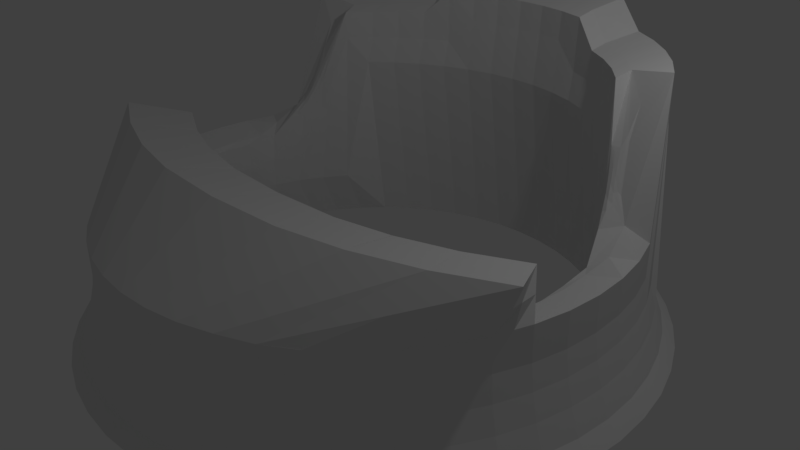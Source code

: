 # Source: deskv4.blend  (saved by Blender 2.77.0; exported with 4.5.12 LTS)
import bpy
from mathutils import Matrix  # noqa: F401  (used for matrix-valued properties, if any)

bpy.ops.wm.read_factory_settings(use_empty=True)
scene = bpy.context.scene
scene.name = 'Scene'

# ---- collections
col_collection_1 = bpy.data.collections.new('Collection 1'); scene.collection.children.link(col_collection_1)

# ---- world
world_world = bpy.data.worlds.new('World'); scene.world = world_world
world_world.color = (0.05088, 0.05088, 0.05088)
world_world.use_sun_shadow = False
world_world.sun_shadow_jitter_overblur = 0.0
world_world.cycles.sampling_method = 'MANUAL'

# ---- cameras
cam_camera = bpy.data.cameras.new('Camera')
cam_camera.clip_end = 100.0
cam_camera.lens = 35.0
cam_camera.sensor_width = 32.0
cam_camera.sensor_height = 18.0
cam_camera.ortho_scale = 7.314
cam_camera.dof.focus_distance = 0.0
cam_camera.dof.aperture_fstop = 128.0

# ---- lights
light_lamp = bpy.data.lights.new('Lamp', 'POINT')
light_lamp.transmission_factor = 0.0
light_lamp.cutoff_distance = 30.0
light_lamp.energy = 100.0
light_lamp.shadow_buffer_clip_start = 1.001
light_lamp.shadow_soft_size = 0.1
light_lamp.shadow_maximum_resolution = 0.006
light_lamp.use_absolute_resolution = True

# ---- meshes
me_torus = bpy.data.meshes.new('Torus')
me_torus.from_pydata([(1.039, -6.301e-09, -0.0654), (1.015, -8.897e-11, 0.02791), (1.001, 1.219e-09, 0.1198), (1.0, 0.0, 0.25), (0.875, 0.0, 0.2165), (0.8527, -0.07833, 0.2013), (0.8452, -0.07833, 0.0931), (0.8527, -0.07833, -0.01516), (0.875, 0.0, -0.2165), (1.0, 0.0, -0.25), (1.125, 0.0, -0.2165), (1.075, -8.951e-10, -0.1602), (1.03, 0.1356, -0.06541), (1.006, 0.1324, 0.0279), (0.9922, 0.1306, 0.1197), (0.9914, 0.1305, 0.25), (0.8675, 0.1142, 0.2165), (0.8454, 0.03297, 0.2013), (0.838, 0.03199, 0.0931), (0.8454, 0.03297, -0.01516), (0.8675, 0.1142, -0.2165), (0.9914, 0.1305, -0.25), (1.115, 0.1468, -0.2165), (1.066, 0.1403, -0.1602), (1.004, 0.269, -0.06541), (0.9801, 0.2626, 0.02789), (0.9667, 0.259, 0.1197), (0.9659, 0.2588, 0.25), (0.8828, 0.215, 0.2479), (0.837, 0.1651, 0.212), (0.8221, 0.1442, 0.1026), (0.8236, 0.1424, -0.01516), (0.8452, 0.2265, -0.2165), (0.9659, 0.2588, -0.25), (1.087, 0.2912, -0.2165), (1.038, 0.2782, -0.1602), (0.9601, 0.3977, -0.06542), (0.9374, 0.3883, 0.02789), (0.9246, 0.383, 0.1197), (0.9239, 0.3827, 0.25), (0.8611, 0.322, 0.3132), (0.7981, 0.2684, 0.2968), (0.7901, 0.2376, 0.1209), (0.7878, 0.248, -0.01516), (0.8084, 0.3348, -0.2165), (0.9239, 0.3827, -0.25), (1.039, 0.4305, -0.2165), (0.9931, 0.4114, -0.1602), (0.9, 0.5196, -0.06542), (0.8787, 0.5073, 0.02789), (0.8667, 0.5004, 0.6518), (0.866, 0.5, 0.7821), (0.7796, 0.4696, 0.667), (0.7304, 0.4019, 0.5324), (0.7221, 0.3815, 0.3018), (0.7384, 0.348, -0.01516), (0.7578, 0.4375, -0.2165), (0.866, 0.5, -0.25), (0.9743, 0.5625, -0.2165), (0.9309, 0.5375, -0.1602), (0.8245, 0.6326, -0.06542), (0.805, 0.6177, 0.56), (0.794, 0.6092, 0.6518), (0.7934, 0.6088, 0.7821), (0.6942, 0.5327, 0.7486), (0.6765, 0.4713, 0.7309), (0.6706, 0.4668, 0.6226), (0.6765, 0.4407, -0.01516), (0.6942, 0.5327, -0.2165), (0.7934, 0.6088, -0.25), (0.8925, 0.6849, -0.2165), (0.8528, 0.6544, -0.1602), (0.7348, 0.7348, -0.06542), (0.7174, 0.7174, 0.56), (0.7077, 0.7077, 0.6518), (0.7071, 0.7071, 0.7821), (0.6187, 0.6187, 0.7486), (0.6029, 0.5552, 0.7309), (0.5977, 0.5499, 0.6226), (0.6029, 0.5246, 0.5169), (0.6187, 0.6187, -0.2165), (0.7071, 0.7071, -0.25), (0.7955, 0.7955, -0.2165), (0.7601, 0.7601, -0.1602), (0.6326, 0.8245, -0.06542), (0.6177, 0.805, 0.56), (0.6092, 0.794, 0.6518), (0.6088, 0.7934, 0.7821), (0.5327, 0.6942, 0.7486), (0.5191, 0.6287, 0.7309), (0.5145, 0.6228, 0.6226), (0.5191, 0.5981, 0.5169), (0.5327, 0.6942, -0.2165), (0.6088, 0.7934, -0.25), (0.6849, 0.8925, -0.2165), (0.6544, 0.8528, -0.1602), (0.5196, 0.9, -0.06542), (0.5073, 0.8787, 0.56), (0.5004, 0.8667, 0.6518), (0.5, 0.866, 0.7821), (0.4375, 0.7578, 0.7486), (0.4263, 0.6907, 0.7309), (0.4226, 0.6842, 0.6226), (0.4263, 0.6601, 0.5169), (0.4375, 0.7578, -0.2165), (0.5, 0.866, -0.25), (0.5625, 0.9743, -0.2165), (0.5375, 0.9309, -0.1602), (0.3977, 0.9601, -0.06542), (0.3883, 0.9374, 0.56), (0.383, 0.9246, 0.6518), (0.3827, 0.9239, 0.8772), (0.3348, 0.8084, 0.8437), (0.3263, 0.74, 0.826), (0.3235, 0.7331, 0.6226), (0.3263, 0.7094, 0.5169), (0.3348, 0.8084, -0.2165), (0.3827, 0.9239, -0.25), (0.4305, 1.039, -0.2165), (0.4114, 0.9931, -0.1602), (0.269, 1.004, 0.4667), (0.2626, 0.9801, 0.56), (0.259, 0.9667, 0.7469), (0.2588, 0.9659, 0.8772), (0.2265, 0.8452, 0.8437), (0.2207, 0.7759, 0.826), (0.2188, 0.7687, 0.7177), (0.2207, 0.7453, 0.5169), (0.2265, 0.8452, -0.2165), (0.2588, 0.9659, -0.25), (0.2912, 1.087, -0.2165), (0.2782, 1.038, -0.1602), (0.1356, 1.03, 0.4667), (0.1324, 1.006, 0.655), (0.1306, 0.9922, 0.7469), (0.1305, 0.9914, 0.8772), (0.1142, 0.8675, 0.8437), (0.1113, 0.7976, 0.826), (0.1103, 0.7903, 0.7177), (0.1113, 0.767, 0.5169), (0.1142, 0.8675, -0.2165), (0.1305, 0.9914, -0.25), (0.1468, 1.115, -0.2165), (0.1403, 1.066, -0.1602), (-1.83e-08, 1.039, 0.4667), (-1.872e-08, 1.015, 0.655), (-5.133e-09, 1.001, 0.7469), (8.941e-08, 1.0, 0.8772), (8.941e-08, 0.875, 0.8437), (-9.554e-09, 0.8049, 0.826), (-2.436e-08, 0.7975, 0.7177), (-1.345e-08, 0.7743, 0.5169), (8.941e-08, 0.875, -0.2165), (8.941e-08, 1.0, -0.25), (1.192e-07, 1.125, -0.2165), (1.32e-09, 1.075, -0.1602), (-2.047e-07, -1.039, -0.06542), (-2.049e-07, -1.015, 0.02789), (-1.51e-07, -1.001, 0.1197), (8.941e-08, -1.0, 0.25), (8.941e-08, -0.8723, 0.2165), (-1.179e-07, -0.931, 0.2013), (-1.491e-07, -0.9236, 0.0931), (-1.17e-07, -0.931, -0.01516), (8.941e-08, -0.875, -0.2165), (8.941e-08, -1.0, -0.25), (1.192e-07, -1.125, -0.2165), (-1.509e-07, -1.075, -0.1602), (0.1356, -1.03, -0.06542), (0.1324, -1.006, 0.02789), (0.1306, -0.9922, 0.1197), (0.1305, -0.9914, 0.25), (0.1142, -0.8648, 0.2165), (0.1113, -0.9237, 0.2013), (0.1103, -0.9163, 0.0931), (0.1113, -0.9237, -0.01516), (0.1142, -0.8675, -0.2165), (0.1305, -0.9914, -0.25), (0.1468, -1.115, -0.2165), (0.1403, -1.066, -0.1602), (0.269, -1.004, -0.06541), (0.2626, -0.9801, 0.02789), (0.259, -0.9667, 0.1197), (0.2588, -0.9659, 0.25), (0.2265, -0.8425, 0.2165), (0.2207, -0.9019, 0.2013), (0.2188, -0.8948, 0.0931), (0.2207, -0.9019, -0.01516), (0.2265, -0.8452, -0.2165), (0.2588, -0.9659, -0.25), (0.2912, -1.087, -0.2165), (0.2782, -1.038, -0.1602), (0.3977, -0.9601, -0.06541), (0.3883, -0.9374, 0.0279), (0.383, -0.9246, 0.1197), (0.3827, -0.9239, 0.25), (0.3348, -0.8057, 0.2165), (0.3263, -0.8661, 0.2013), (0.3235, -0.8592, 0.0931), (0.3263, -0.8661, -0.01516), (0.3348, -0.8084, -0.2165), (0.3827, -0.9239, -0.25), (0.4305, -1.039, -0.2165), (0.4114, -0.9931, -0.1602), (0.5196, -0.9, -0.0654), (0.5073, -0.8787, 0.02791), (0.5004, -0.8667, 0.1198), (0.5, -0.866, 0.2448), (0.4375, -0.7551, 0.2165), (0.4263, -0.8168, 0.2013), (0.4226, -0.8103, 0.0931), (0.4263, -0.8168, -0.01516), (0.4375, -0.7578, -0.2165), (0.5, -0.866, -0.25), (0.5625, -0.9743, -0.2165), (0.5375, -0.9309, -0.1602), (0.6326, -0.8245, -0.06538), (0.6177, -0.805, 0.02794), (0.6092, -0.794, 0.2452), (0.6088, -0.7934, 0.2448), (0.5191, -0.7548, 0.2013), (0.5145, -0.7489, 0.0931), (0.5191, -0.7548, -0.01516), (0.5327, -0.6942, -0.2165), (0.6088, -0.7934, -0.25), (0.6849, -0.8925, -0.2165), (0.6544, -0.8528, -0.1602), (0.7348, -0.7348, -0.06535), (0.7174, -0.7174, 0.02799), (0.7077, -0.7077, 0.2453), (0.6029, -0.6813, 0.2013), (0.5977, -0.676, 0.0931), (0.6029, -0.6813, -0.01516), (0.6187, -0.6187, -0.2165), (0.7071, -0.7071, -0.25), (0.7955, -0.7955, -0.2165), (0.7601, -0.7601, -0.1601), (0.8245, -0.6326, -0.0653), (0.805, -0.6177, 0.02807), (0.794, -0.6092, 0.2449), (0.6765, -0.5974, 0.2013), (0.6706, -0.5929, 0.0931), (0.6765, -0.5974, -0.01516), (0.6942, -0.5327, -0.2165), (0.7934, -0.6088, -0.25), (0.8925, -0.6849, -0.2165), (0.8528, -0.6544, -0.1601), (0.9, -0.5196, -0.06527), (0.8787, -0.5073, 0.02818), (0.8667, -0.5004, 0.2482), (0.7384, -0.5047, 0.2013), (0.732, -0.5009, 0.0931), (0.7384, -0.5047, -0.01516), (0.7578, -0.4375, -0.2165), (0.866, -0.5, -0.25), (0.9743, -0.5625, -0.2165), (0.9309, -0.5375, -0.1601), (0.9601, -0.3977, -0.0653), (0.9374, -0.3883, 0.02807), (0.9246, -0.383, 0.1228), (0.9239, -0.3827, 0.25), (0.8084, -0.3348, 0.2165), (0.7878, -0.4046, 0.2013), (0.7809, -0.4018, 0.0931), (0.7878, -0.4046, -0.01516), (0.8084, -0.3348, -0.2165), (0.9239, -0.3827, -0.25), (1.039, -0.4305, -0.2165), (0.9931, -0.4114, -0.1601), (1.004, -0.269, -0.06535), (0.9801, -0.2626, 0.02799), (0.9667, -0.259, 0.1198), (0.9659, -0.2588, 0.25), (0.8452, -0.2265, 0.2165), (0.8236, -0.299, 0.2013), (0.8164, -0.2971, 0.0931), (0.8236, -0.299, -0.01516), (0.8452, -0.2265, -0.2165), (0.9659, -0.2588, -0.25), (1.087, -0.2912, -0.2165), (1.038, -0.2782, -0.1601), (1.03, -0.1356, -0.06538), (1.006, -0.1324, 0.02794), (0.9922, -0.1306, 0.1198), (0.9914, -0.1305, 0.25), (0.8675, -0.1142, 0.2165), (0.8454, -0.1896, 0.2013), (0.838, -0.1887, 0.0931), (0.8454, -0.1896, -0.01516), (0.8675, -0.1142, -0.2165), (0.9914, -0.1305, -0.25), (1.115, -0.1468, -0.2165), (1.066, -0.1403, -0.1602), (0.3089, -0.6434, 0.4538), (0.2771, -0.3999, 0.3886), (0.5584, -0.5938, 0.4538), (0.4955, -0.3564, 0.3886), (0.05501, -0.6601, 0.4538), (0.7993, -0.512, 0.4538), (1.028, -0.3995, 0.4538), (0.7063, -0.2849, 0.3886), (-0.981, -0.06275, 0.3886), (0.9059, -0.1864, 0.3886), (0.05501, -0.4144, 0.3886), (0.8661, -0.3588, 0.2333), (0.7939, -0.3905, 0.2165), (0.895, -0.4413, 0.25), (0.839, -0.4138, 0.2333), (0.851, -0.5344, 0.3012), (0.3089, -0.6434, 0.4538), (0.2771, -0.4024, 0.3886), (0.5584, -0.5938, 0.4538), (0.4955, -0.359, 0.3886), (0.7993, -0.512, 0.4538), (1.028, -0.3995, 0.4538), (1.239, -0.2582, 0.4538), (-1.32, -0.0904, 0.4538), (-1.148, 0.08151, 0.3886), (0.7063, -0.2874, 0.3886), (1.091, -0.06527, 0.3886), (-1.129, -0.2582, 0.4538), (-0.981, -0.06527, 0.3886), (0.05501, -0.6601, 0.4538), (0.9059, -0.1889, 0.3886), (0.05501, -0.417, 0.3886), (0.7961, 0.3845, 0.4719), (0.8025, 0.33, 0.3692), (0.7655, 0.4025, 0.5322), (0.7769, 0.2895, 0.2528), (0.743, 0.3611, 0.3634), (0.7663, 0.3418, 0.3911), (0.7575, 0.3181, 0.2461), (0.7602, 0.327, 0.3058), (0.7806, 0.3663, 0.4465), (0.7846, 0.4194, 0.5562), (0.7945, 0.3092, 0.3475), (0.7522, 0.3937, 0.515), (0.7787, 0.2744, 0.2012), (0.7373, 0.3626, 0.3212), (0.7522, 0.369, 0.4485), (0.7422, 0.3483, 0.2813), (0.816, 0.3551, 0.3935), (0.8221, 0.3354, 0.3619), (0.7744, 0.4253, 0.577), (0.7825, 0.2889, 0.2863), (0.7415, 0.373, 0.43), (0.7788, 0.3106, 0.3418), (0.7718, 0.2837, 0.1951), (0.7585, 0.3217, 0.2687), (0.7626, 0.3335, 0.3492), (0.7696, 0.3053, 0.2712), (0.7503, 0.3473, 0.3399), (0.7726, 0.3537, 0.423), (0.7892, 0.3774, 0.463), (0.7912, 0.3454, 0.3985), (0.7713, 0.3873, 0.4966), (0.7794, 0.4028, 0.5252), (0.803, 0.3542, 0.4034), (0.7833, 0.3295, 0.3769), (0.7515, 0.3558, 0.3923), (0.7728, 0.3091, 0.3096), (0.7695, 0.2963, 0.2302), (0.7471, 0.3451, 0.3012), (0.7617, 0.3762, 0.4729), (0.8332, -0.6616, 0.2323), (0.2474, -1.439, 0.006658), (0.7638, -0.6328, 0.3493), (0.6319, -0.7494, 0.2971), (0.8956, -0.5161, 0.4015), (0.9616, -0.4578, 0.4277), (0.9449, -0.3208, 0.25), (0.9667, -0.293, 0.4212), (0.9757, -0.3911, 0.3519), (0.9359, -0.2226, 0.3193), (0.9558, -0.3069, 0.3356), (0.6717, -0.4708, 0.3026), (0.7888, -0.3286, 0.3456), (0.8474, -0.2575, 0.3671), (0.8767, -0.222, 0.3779)], [(323, 302), (301, 321)], [(0, 12, 13, 1), (1, 13, 14, 2), (2, 14, 15, 3), (3, 15, 16, 4), (4, 16, 17, 5), (5, 17, 18, 6), (6, 18, 19, 7), (7, 19, 20, 8), (8, 20, 21, 9), (9, 21, 22, 10), (10, 22, 23, 11), (0, 11, 23, 12), (12, 24, 25, 13), (13, 25, 26, 14), (14, 26, 27, 15), (15, 27, 28, 16), (16, 28, 29, 17), (17, 29, 30, 18), (18, 30, 31, 19), (19, 31, 32, 20), (20, 32, 33, 21), (21, 33, 34, 22), (22, 34, 35, 23), (23, 35, 24, 12), (24, 36, 37, 25), (25, 37, 38, 26), (26, 38, 39, 27), (27, 39, 40, 28), (28, 40, 342, 326, 335, 41, 29), (29, 41, 344, 328, 337, 42, 30), (30, 42, 43, 31), (31, 43, 44, 32), (32, 44, 45, 33), (33, 45, 46, 34), (34, 46, 47, 35), (35, 47, 36, 24), (36, 48, 49, 37), (37, 49, 50, 38), (38, 50, 51, 39), (39, 51, 52, 334, 325, 341, 40), (363, 336, 53, 339), (362, 338, 54, 340), (42, 347, 331, 340, 54, 55, 43), (43, 55, 56, 44), (44, 56, 57, 45), (45, 57, 58, 46), (46, 58, 59, 47), (47, 59, 48, 36), (48, 60, 61, 49), (49, 61, 62, 50), (50, 62, 63, 51), (51, 63, 64, 52), (52, 64, 65, 53, 336, 327, 343), (53, 65, 66, 54, 338, 329, 345), (54, 66, 67, 55), (55, 67, 68, 56), (56, 68, 69, 57), (57, 69, 70, 58), (58, 70, 71, 59), (59, 71, 60, 48), (60, 72, 73, 61), (61, 73, 74, 62), (62, 74, 75, 63), (63, 75, 76, 64), (64, 76, 77, 65), (65, 77, 78, 66), (66, 78, 79, 67), (67, 79, 80, 68), (68, 80, 81, 69), (69, 81, 82, 70), (70, 82, 83, 71), (71, 83, 72, 60), (72, 84, 85, 73), (73, 85, 86, 74), (74, 86, 87, 75), (75, 87, 88, 76), (76, 88, 89, 77), (77, 89, 90, 78), (78, 90, 91, 79), (79, 91, 92, 80), (80, 92, 93, 81), (81, 93, 94, 82), (82, 94, 95, 83), (83, 95, 84, 72), (84, 96, 97, 85), (85, 97, 98, 86), (86, 98, 99, 87), (87, 99, 100, 88), (88, 100, 101, 89), (89, 101, 102, 90), (90, 102, 103, 91), (91, 103, 104, 92), (92, 104, 105, 93), (93, 105, 106, 94), (94, 106, 107, 95), (95, 107, 96, 84), (96, 108, 109, 97), (97, 109, 110, 98), (98, 110, 111, 99), (99, 111, 112, 100), (100, 112, 113, 101), (101, 113, 114, 102), (102, 114, 115, 103), (103, 115, 116, 104), (104, 116, 117, 105), (105, 117, 118, 106), (106, 118, 119, 107), (107, 119, 108, 96), (108, 120, 121, 109), (109, 121, 122, 110), (110, 122, 123, 111), (111, 123, 124, 112), (112, 124, 125, 113), (113, 125, 126, 114), (114, 126, 127, 115), (115, 127, 128, 116), (116, 128, 129, 117), (117, 129, 130, 118), (118, 130, 131, 119), (119, 131, 120, 108), (120, 132, 133, 121), (121, 133, 134, 122), (122, 134, 135, 123), (123, 135, 136, 124), (124, 136, 137, 125), (125, 137, 138, 126), (126, 138, 139, 127), (127, 139, 140, 128), (128, 140, 141, 129), (129, 141, 142, 130), (130, 142, 143, 131), (131, 143, 132, 120), (132, 144, 145, 133), (133, 145, 146, 134), (134, 146, 147, 135), (135, 147, 148, 136), (136, 148, 149, 137), (137, 149, 150, 138), (138, 150, 151, 139), (139, 151, 152, 140), (140, 152, 153, 141), (141, 153, 154, 142), (142, 154, 155, 143), (143, 155, 144, 132), (184, 172, 294, 296), (159, 171, 293, 297), (156, 168, 169, 157), (157, 169, 170, 158), (158, 170, 171, 159), (160, 172, 173, 161), (161, 173, 174, 162), (162, 174, 175, 163), (163, 175, 176, 164), (164, 176, 177, 165), (165, 177, 178, 166), (166, 178, 179, 167), (167, 179, 168, 156), (168, 180, 181, 169), (169, 181, 182, 170), (170, 182, 183, 171), (172, 184, 185, 173), (173, 185, 186, 174), (174, 186, 187, 175), (175, 187, 188, 176), (176, 188, 189, 177), (177, 189, 190, 178), (178, 190, 191, 179), (179, 191, 180, 168), (180, 192, 193, 181), (181, 193, 194, 182), (182, 194, 195, 183), (184, 196, 197, 185), (185, 197, 198, 186), (186, 198, 199, 187), (187, 199, 200, 188), (188, 200, 201, 189), (189, 201, 202, 190), (190, 202, 203, 191), (191, 203, 192, 180), (192, 204, 205, 193), (193, 205, 206, 194), (194, 206, 207, 195), (196, 208, 209, 197), (197, 209, 210, 198), (198, 210, 211, 199), (199, 211, 212, 200), (200, 212, 213, 201), (201, 213, 214, 202), (202, 214, 215, 203), (203, 215, 204, 192), (204, 216, 217, 205), (205, 217, 218, 206), (206, 218, 219, 207), (196, 184, 296, 300), (209, 220, 221, 210), (210, 221, 222, 211), (211, 222, 223, 212), (212, 223, 224, 213), (213, 224, 225, 214), (214, 225, 226, 215), (215, 226, 216, 204), (216, 227, 228, 217), (217, 228, 229, 218), (220, 230, 231, 221), (221, 231, 232, 222), (222, 232, 233, 223), (223, 233, 234, 224), (224, 234, 235, 225), (225, 235, 236, 226), (226, 236, 227, 216), (227, 237, 238, 228), (228, 238, 239, 229), (230, 240, 241, 231), (231, 241, 242, 232), (232, 242, 243, 233), (233, 243, 244, 234), (234, 244, 245, 235), (235, 245, 246, 236), (236, 246, 237, 227), (237, 247, 248, 238), (238, 248, 249, 239), (171, 183, 295, 293), (240, 250, 251, 241), (241, 251, 252, 242), (242, 252, 253, 243), (243, 253, 254, 244), (244, 254, 255, 245), (245, 255, 256, 246), (246, 256, 247, 237), (247, 257, 258, 248), (248, 258, 259, 249), (307, 304, 261, 305), (250, 262, 263, 251), (251, 263, 264, 252), (252, 264, 265, 253), (253, 265, 266, 254), (254, 266, 267, 255), (255, 267, 268, 256), (256, 268, 257, 247), (257, 269, 270, 258), (258, 270, 271, 259), (259, 271, 272, 370, 260), (260, 370, 272, 273, 261, 304), (261, 273, 274, 262), (262, 274, 275, 263), (263, 275, 276, 264), (264, 276, 277, 265), (265, 277, 278, 266), (266, 278, 279, 267), (267, 279, 280, 268), (268, 280, 269, 257), (269, 281, 282, 270), (270, 282, 283, 271), (271, 283, 284, 272), (272, 284, 285, 273), (273, 285, 286, 274), (274, 286, 287, 275), (275, 287, 288, 276), (276, 288, 289, 277), (277, 289, 290, 278), (278, 290, 291, 279), (279, 291, 292, 280), (280, 292, 281, 269), (281, 0, 1, 282), (282, 1, 2, 283), (283, 2, 3, 284), (284, 3, 4, 285), (285, 4, 5, 286), (286, 5, 6, 287), (287, 6, 7, 288), (288, 7, 8, 289), (289, 8, 9, 290), (290, 9, 10, 291), (291, 10, 11, 292), (292, 11, 0, 281), (295, 298, 313, 311), (303, 297, 322, 324), (293, 295, 296, 294), (298, 299, 371, 302, 300), (296, 295, 311, 312), (183, 195, 298, 295), (172, 160, 303, 294), (195, 207, 367, 366, 368, 369, 299, 298), (208, 196, 300, 302, 378, 377, 376, 375), (306, 260, 304, 307), (322, 309, 310, 324), (311, 313, 318, 312), (297, 293, 309, 322), (298, 300, 318, 313), (294, 303, 324, 310), (300, 296, 312, 318), (293, 294, 310, 309), (361, 348, 331, 347), (360, 349, 332, 350), (359, 345, 329, 351), (358, 352, 330, 346), (357, 353, 333, 354), (356, 343, 327, 355), (353, 356, 355, 333), (325, 334, 356, 353), (334, 52, 343, 356), (342, 357, 354, 326), (40, 341, 357, 342), (341, 325, 353, 357), (335, 358, 346, 41), (326, 354, 358, 335), (354, 333, 352, 358), (349, 359, 351, 332), (330, 339, 359, 349), (339, 53, 345, 359), (344, 360, 350, 328), (41, 346, 360, 344), (346, 330, 349, 360), (337, 361, 347, 42), (328, 350, 361, 337), (350, 332, 348, 361), (348, 362, 340, 331), (332, 351, 362, 348), (351, 329, 338, 362), (352, 363, 339, 330), (333, 355, 363, 352), (355, 327, 336, 363), (259, 260, 306, 249), (249, 306, 307, 305, 261, 262, 250, 240, 230, 220, 218, 229, 239), (302, 371, 299, 369, 368, 366, 367, 207, 208, 375, 376, 377, 378), (219, 218, 220, 209, 208, 207), (367, 219, 207), (218, 219, 367, 366, 229), (229, 366, 368, 239), (239, 368, 369, 249), (306, 249, 369, 299, 372, 260), (374, 371, 302, 373), (370, 374, 373, 272), (260, 372, 374, 370), (372, 299, 371, 374), (209, 220, 230, 375, 208), (375, 230, 240, 376), (250, 377, 376, 240), (377, 250, 262, 378), (302, 261, 305, 378), (373, 272, 273, 261), (373, 302, 261)])
me_torus.use_remesh_preserve_volume = False
me_torus.use_remesh_preserve_attributes = False
me_torus.use_mirror_vertex_groups = False
me_torus.update()

# ---- objects
ob_torus = bpy.data.objects.new('Torus', me_torus)
ob_lamp = bpy.data.objects.new('Lamp', light_lamp)
ob_camera = bpy.data.objects.new('Camera', cam_camera)

# ---- transforms, parenting, visibility, modifiers, constraints
ob_torus.location = (0.0, 0.0, 0.0)
ob_torus.scale = (3.392, 3.392, 3.392)
ob_torus.lineart.crease_threshold = 0.0
_m = ob_torus.modifiers.new('Mirror', 'MIRROR')
_m.merge_threshold = 0.1113
ob_lamp.location = (4.076, 1.005, 5.904)
ob_lamp.rotation_euler = (0.6503, 0.05522, 1.866)
ob_lamp.lock_rotations_4d = False
ob_lamp.empty_display_type = 'ARROWS'
ob_lamp.color = (0.0, 0.0, 0.0, 0.0)
ob_lamp.lineart.crease_threshold = 0.0
ob_camera.location = (7.481, -6.508, 5.344)
ob_camera.rotation_euler = (1.109, 0.01082, 0.8149)
ob_camera.lock_rotations_4d = False
ob_camera.empty_display_type = 'ARROWS'
ob_camera.color = (0.0, 0.0, 0.0, 0.0)
ob_camera.display_type = 'WIRE'
ob_camera.lineart.crease_threshold = 0.0

# ---- collection membership
col_collection_1.objects.link(ob_torus)
col_collection_1.objects.link(ob_lamp)
col_collection_1.objects.link(ob_camera)

# ---- scene / render settings (as saved in the file)
scene.camera = ob_camera
scene.frame_start = 1; scene.frame_end = 250; scene.frame_set(1)
scene.render.engine = 'BLENDER_EEVEE_NEXT'
scene.render.resolution_percentage = 50
scene.render.dither_intensity = 0.0
scene.cycles.use_denoising = False
scene.cycles.samples = 128
scene.cycles.sampling_pattern = 'TABULATED_SOBOL'
scene.cycles.light_sampling_threshold = 0.0
scene.cycles.use_adaptive_sampling = False
scene.cycles.use_light_tree = False
scene.cycles.blur_glossy = 0.0
scene.cycles.sample_clamp_indirect = 0.0
scene.view_settings.view_transform = 'Standard'
bpy.context.view_layer.update()
